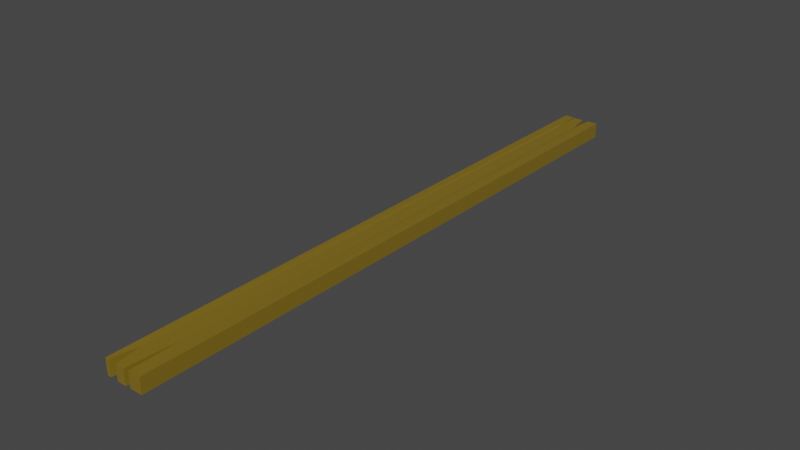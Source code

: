 # Source: Lankku.blend  (saved by Blender 2.80.75; exported with 4.5.12 LTS)
import bpy
from mathutils import Matrix  # noqa: F401  (used for matrix-valued properties, if any)

bpy.ops.wm.read_factory_settings(use_empty=True)
scene = bpy.context.scene
scene.name = 'Scene'

# ---- collections
col_collection = bpy.data.collections.new('Collection'); scene.collection.children.link(col_collection)

# ---- materials (node trees are filled in below, after node groups)
mat_material = bpy.data.materials.new('Material')
mat_material.alpha_threshold = 0.0
mat_material.use_transparent_shadow = False
mat_material.line_color = (0.0, 0.0, 0.0, 1.0)

# ---- material node trees
mat_material.use_nodes = True; mat_material.node_tree.nodes.clear()
_N = mat_material.node_tree.nodes; _L = mat_material.node_tree.links
n0 = _N.new('ShaderNodeOutputMaterial'); n0.name = 'Material Output'; n0.location = (300, 300)
n1 = _N.new('ShaderNodeBsdfPrincipled'); n1.name = 'Principled BSDF'; n1.location = (10, 300)
n1.distribution = 'GGX'
n1.subsurface_method = 'BURLEY'
n1.inputs[0].default_value = (0.2203, 0.1457, 0.01245, 1.0)
n1.inputs[2].default_value = 0.4
n1.inputs[3].default_value = 1.45
n1.inputs[27].default_value = (0.0, 0.0, 0.0, 1.0)
n1.inputs[28].default_value = 1.0
_L.new(n1.outputs[0], n0.inputs[0])
n0.is_active_output = True

# ---- world
world_world = bpy.data.worlds.new('World'); scene.world = world_world
world_world.use_nodes = True; world_world.node_tree.nodes.clear()
_N = world_world.node_tree.nodes; _L = world_world.node_tree.links
n0 = _N.new('ShaderNodeOutputWorld'); n0.name = 'World Output'; n0.location = (300, 300)
n1 = _N.new('ShaderNodeBackground'); n1.name = 'Background'; n1.location = (10, 300)
n1.inputs[0].default_value = (0.05088, 0.05088, 0.05088, 1.0)
_L.new(n1.outputs[0], n0.inputs[0])
n0.is_active_output = True
world_world.color = (0.05088, 0.05088, 0.05088)
world_world.use_sun_shadow = False
world_world.sun_shadow_jitter_overblur = 0.0

# ---- meshes
me_cube = bpy.data.meshes.new('Cube')
me_cube.from_pydata([(0.5, 8.0, 0.4), (0.5, 8.0, 0.0), (0.5, -8.0, 0.4), (0.5, -8.0, 0.0), (-0.5, 8.0, 0.4), (-0.5, 8.0, 0.0), (-0.5, -8.0, 0.4), (-0.5, -8.0, 0.0), (-0.4, -8.0, 0.4), (-0.3, -7.3, 0.39), (-0.2, -8.0, 0.39), (0.03548, -8.0, 0.39), (0.1304, -6.606, 0.39), (0.1722, -8.0, 0.4), (-0.4, -8.0, -2.98e-08), (-0.3, -7.3, -0.01), (-0.2, -8.0, -0.01), (0.03548, -8.0, -0.01), (0.1304, -6.606, -0.01), (0.1722, -8.0, -2.98e-08), (-0.2466, 8.0, 0.4), (-0.239, 7.17, 0.39), (-0.21, 8.0, 0.39), (0.04338, 8.0, 0.39), (0.1441, 7.377, 0.39), (0.2265, 8.0, 0.4), (-0.2466, 8.0, -2.98e-08), (-0.239, 7.17, -0.01), (-0.21, 8.0, -0.01), (0.04338, 8.0, -0.01), (0.1441, 7.377, -0.01), (0.2265, 8.0, -2.98e-08)], [], [(10, 16, 17, 11), (8, 14, 15, 9), (7, 6, 4, 5), (12, 18, 19, 13), (1, 0, 2, 3), (4, 20, 26, 5), (2, 13, 19, 3), (11, 17, 18, 12), (9, 15, 16, 10), (6, 7, 14, 8), (21, 22, 28, 27), (24, 25, 31, 30), (22, 23, 29, 28), (20, 21, 27, 26), (23, 24, 30, 29), (0, 1, 31, 25), (4, 6, 8, 9, 21, 20), (10, 11, 12, 24, 23, 22, 21, 9), (0, 25, 24, 12, 13, 2), (5, 26, 27, 15, 14, 7), (16, 15, 27, 28, 29, 30, 18, 17), (1, 3, 19, 18, 30, 31)])
_uv = me_cube.uv_layers.new(name='UVMap')
_uv.uv.foreach_set('vector', [0.0, 0.0, 0.0, 0.0, 0.0, 0.0, 0.0, 0.0, 0.0, 0.0, 0.0, 0.0, 0.0, 0.0, 0.0, 0.0, 0.375, 0.5, 0.625, 0.5, 0.625, 0.75, 0.375, 0.75, 0.0, 0.0, 0.0, 0.0, 0.0, 0.0, 0.0, 0.0, 0.125, 0.5, 0.375, 0.5, 0.375, 0.75, 0.125, 0.75, 0.0, 0.0, 0.0, 0.0, 0.0, 0.0, 0.0, 0.0, 0.0, 0.0, 0.0, 0.0, 0.0, 0.0, 0.0, 0.0, 0.0, 0.0, 0.0, 0.0, 0.0, 0.0, 0.0, 0.0, 0.0, 0.0, 0.0, 0.0, 0.0, 0.0, 0.0, 0.0, 0.0, 0.0, 0.0, 0.0, 0.0, 0.0, 0.0, 0.0, 0.0, 0.0, 0.0, 0.0, 0.0, 0.0, 0.0, 0.0, 0.0, 0.0, 0.0, 0.0, 0.0, 0.0, 0.0, 0.0, 0.0, 0.0, 0.0, 0.0, 0.0, 0.0, 0.0, 0.0, 0.0, 0.0, 0.0, 0.0, 0.0, 0.0, 0.0, 0.0, 0.0, 0.0, 0.0, 0.0, 0.0, 0.0, 0.0, 0.0, 0.0, 0.0, 0.0, 0.0, 0.0, 0.0, 0.0, 0.0, 0.0, 0.0, 0.0, 0.0, 0.0, 0.0, 0.0, 0.0, 0.0, 0.0, 0.0, 0.0, 0.0, 0.0, 0.0, 0.0, 0.0, 0.0, 0.0, 0.0, 0.0, 0.0, 0.0, 0.0, 0.0, 0.0, 0.0, 0.0, 0.375, 0.5, 0.0, 0.0, 0.0, 0.0, 0.0, 0.0, 0.0, 0.0, 0.375, 0.75, 0.0, 0.0, 0.0, 0.0, 0.0, 0.0, 0.0, 0.0, 0.0, 0.0, 0.0, 0.0, 0.0, 0.0, 0.0, 0.0, 0.0, 0.0, 0.0, 0.0, 0.0, 0.0, 0.0, 0.0, 0.0, 0.0, 0.0, 0.0, 0.0, 0.0, 0.0, 0.0, 0.0, 0.0, 0.0, 0.0, 0.0, 0.0, 0.0, 0.0])
me_cube.materials.append(mat_material)
me_cube.use_remesh_preserve_volume = False
me_cube.use_remesh_preserve_attributes = False
me_cube.use_mirror_vertex_groups = False
me_cube.update()

# ---- objects
ob_cube = bpy.data.objects.new('Cube', me_cube)

# ---- transforms, parenting, visibility, modifiers, constraints
ob_cube.location = (0.0, 0.0, 0.0)
ob_cube.lock_rotations_4d = False
ob_cube.empty_display_type = 'ARROWS'
ob_cube.lineart.crease_threshold = 0.0

# ---- collection membership
col_collection.objects.link(ob_cube)

# ---- scene / render settings (as saved in the file)
scene.frame_start = 1; scene.frame_end = 250; scene.frame_set(1)
scene.render.engine = 'BLENDER_EEVEE_NEXT'
scene.cycles.use_denoising = False
scene.cycles.samples = 128
scene.cycles.sampling_pattern = 'TABULATED_SOBOL'
scene.cycles.use_adaptive_sampling = False
scene.cycles.use_light_tree = False
scene.view_settings.view_transform = 'Filmic'
bpy.context.view_layer.update()

# ---- added for rendering (the .blend has no active camera and no usable light): camera, sun
cam_auto = bpy.data.cameras.new('AutoCamera')
cam_auto.lens = 50.0
cam_auto.sensor_width = 36.0
cam_auto.clip_end = 1000.0
ob_auto_camera = bpy.data.objects.new('AutoCamera', cam_auto)
scene.collection.objects.link(ob_auto_camera)
ob_auto_camera.location = (14.8373, -17.8048, 12.0649)
ob_auto_camera.rotation_euler = (1.09748, -7.21219e-08, 0.694738)
scene.camera = ob_auto_camera
light_auto_sun = bpy.data.lights.new('AutoSun', 'SUN')
light_auto_sun.energy = 3.0
light_auto_sun.angle = 0.0523599
ob_auto_sun = bpy.data.objects.new('AutoSun', light_auto_sun)
scene.collection.objects.link(ob_auto_sun)
ob_auto_sun.rotation_euler = (0.872665, 0.174533, 0.523599)
bpy.context.view_layer.update()
